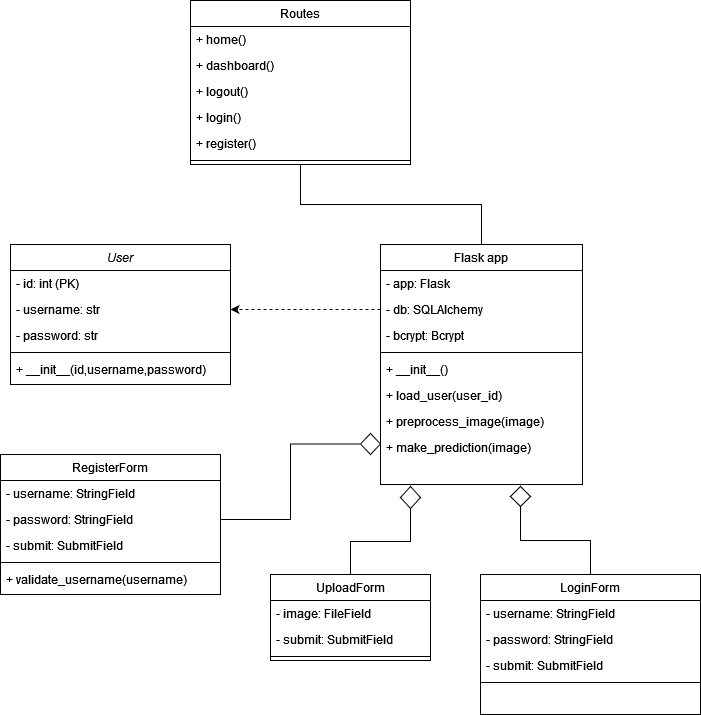

The diagram above was exported from draw.io. Its source (the exported page's mxGraphModel, read from the mxfile embedded in the PNG):
<mxGraphModel dx="880" dy="1639" grid="1" gridSize="10" guides="1" tooltips="1" connect="1" arrows="1" fold="1" page="1" pageScale="1" pageWidth="827" pageHeight="1169" math="0" shadow="0">
  <root>
    <mxCell id="WIyWlLk6GJQsqaUBKTNV-0" />
    <mxCell id="WIyWlLk6GJQsqaUBKTNV-1" parent="WIyWlLk6GJQsqaUBKTNV-0" />
    <mxCell id="zkfFHV4jXpPFQw0GAbJ--0" value="User" style="swimlane;fontStyle=2;align=center;verticalAlign=top;childLayout=stackLayout;horizontal=1;startSize=26;horizontalStack=0;resizeParent=1;resizeLast=0;collapsible=1;marginBottom=0;rounded=0;shadow=0;strokeWidth=1;" parent="WIyWlLk6GJQsqaUBKTNV-1" vertex="1">
      <mxGeometry x="100" y="80" width="220" height="140" as="geometry">
        <mxRectangle x="230" y="140" width="160" height="26" as="alternateBounds" />
      </mxGeometry>
    </mxCell>
    <mxCell id="zkfFHV4jXpPFQw0GAbJ--1" value="- id: int (PK)" style="text;align=left;verticalAlign=top;spacingLeft=4;spacingRight=4;overflow=hidden;rotatable=0;points=[[0,0.5],[1,0.5]];portConstraint=eastwest;" parent="zkfFHV4jXpPFQw0GAbJ--0" vertex="1">
      <mxGeometry y="26" width="220" height="26" as="geometry" />
    </mxCell>
    <mxCell id="zkfFHV4jXpPFQw0GAbJ--2" value="- username: str" style="text;align=left;verticalAlign=top;spacingLeft=4;spacingRight=4;overflow=hidden;rotatable=0;points=[[0,0.5],[1,0.5]];portConstraint=eastwest;rounded=0;shadow=0;html=0;" parent="zkfFHV4jXpPFQw0GAbJ--0" vertex="1">
      <mxGeometry y="52" width="220" height="26" as="geometry" />
    </mxCell>
    <mxCell id="zkfFHV4jXpPFQw0GAbJ--3" value="- password: str" style="text;align=left;verticalAlign=top;spacingLeft=4;spacingRight=4;overflow=hidden;rotatable=0;points=[[0,0.5],[1,0.5]];portConstraint=eastwest;rounded=0;shadow=0;html=0;" parent="zkfFHV4jXpPFQw0GAbJ--0" vertex="1">
      <mxGeometry y="78" width="220" height="26" as="geometry" />
    </mxCell>
    <mxCell id="zkfFHV4jXpPFQw0GAbJ--4" value="" style="line;html=1;strokeWidth=1;align=left;verticalAlign=middle;spacingTop=-1;spacingLeft=3;spacingRight=3;rotatable=0;labelPosition=right;points=[];portConstraint=eastwest;" parent="zkfFHV4jXpPFQw0GAbJ--0" vertex="1">
      <mxGeometry y="104" width="220" height="8" as="geometry" />
    </mxCell>
    <mxCell id="zkfFHV4jXpPFQw0GAbJ--5" value="+ __init__(id,username,password)" style="text;align=left;verticalAlign=top;spacingLeft=4;spacingRight=4;overflow=hidden;rotatable=0;points=[[0,0.5],[1,0.5]];portConstraint=eastwest;" parent="zkfFHV4jXpPFQw0GAbJ--0" vertex="1">
      <mxGeometry y="112" width="220" height="26" as="geometry" />
    </mxCell>
    <mxCell id="zkfFHV4jXpPFQw0GAbJ--6" value="RegisterForm" style="swimlane;fontStyle=0;align=center;verticalAlign=top;childLayout=stackLayout;horizontal=1;startSize=26;horizontalStack=0;resizeParent=1;resizeLast=0;collapsible=1;marginBottom=0;rounded=0;shadow=0;strokeWidth=1;" parent="WIyWlLk6GJQsqaUBKTNV-1" vertex="1">
      <mxGeometry x="90" y="290" width="220" height="140" as="geometry">
        <mxRectangle x="130" y="380" width="160" height="26" as="alternateBounds" />
      </mxGeometry>
    </mxCell>
    <mxCell id="zkfFHV4jXpPFQw0GAbJ--7" value="- username: StringField" style="text;align=left;verticalAlign=top;spacingLeft=4;spacingRight=4;overflow=hidden;rotatable=0;points=[[0,0.5],[1,0.5]];portConstraint=eastwest;" parent="zkfFHV4jXpPFQw0GAbJ--6" vertex="1">
      <mxGeometry y="26" width="220" height="26" as="geometry" />
    </mxCell>
    <mxCell id="zkfFHV4jXpPFQw0GAbJ--8" value="- password: StringField" style="text;align=left;verticalAlign=top;spacingLeft=4;spacingRight=4;overflow=hidden;rotatable=0;points=[[0,0.5],[1,0.5]];portConstraint=eastwest;rounded=0;shadow=0;html=0;" parent="zkfFHV4jXpPFQw0GAbJ--6" vertex="1">
      <mxGeometry y="52" width="220" height="26" as="geometry" />
    </mxCell>
    <mxCell id="qqI_gT-7lpsNrms2-9gt-2" value="- submit: SubmitField" style="text;align=left;verticalAlign=top;spacingLeft=4;spacingRight=4;overflow=hidden;rotatable=0;points=[[0,0.5],[1,0.5]];portConstraint=eastwest;rounded=0;shadow=0;html=0;" vertex="1" parent="zkfFHV4jXpPFQw0GAbJ--6">
      <mxGeometry y="78" width="220" height="26" as="geometry" />
    </mxCell>
    <mxCell id="zkfFHV4jXpPFQw0GAbJ--9" value="" style="line;html=1;strokeWidth=1;align=left;verticalAlign=middle;spacingTop=-1;spacingLeft=3;spacingRight=3;rotatable=0;labelPosition=right;points=[];portConstraint=eastwest;" parent="zkfFHV4jXpPFQw0GAbJ--6" vertex="1">
      <mxGeometry y="104" width="220" height="8" as="geometry" />
    </mxCell>
    <mxCell id="zkfFHV4jXpPFQw0GAbJ--11" value="+ validate_username(username)" style="text;align=left;verticalAlign=top;spacingLeft=4;spacingRight=4;overflow=hidden;rotatable=0;points=[[0,0.5],[1,0.5]];portConstraint=eastwest;" parent="zkfFHV4jXpPFQw0GAbJ--6" vertex="1">
      <mxGeometry y="112" width="220" height="26" as="geometry" />
    </mxCell>
    <mxCell id="qqI_gT-7lpsNrms2-9gt-33" style="edgeStyle=orthogonalEdgeStyle;rounded=0;orthogonalLoop=1;jettySize=auto;html=1;exitX=0.5;exitY=0;exitDx=0;exitDy=0;entryX=0.5;entryY=1;entryDx=0;entryDy=0;endArrow=none;endFill=0;" edge="1" parent="WIyWlLk6GJQsqaUBKTNV-1" source="zkfFHV4jXpPFQw0GAbJ--13" target="qqI_gT-7lpsNrms2-9gt-32">
      <mxGeometry relative="1" as="geometry" />
    </mxCell>
    <mxCell id="zkfFHV4jXpPFQw0GAbJ--13" value="UploadForm" style="swimlane;fontStyle=0;align=center;verticalAlign=top;childLayout=stackLayout;horizontal=1;startSize=26;horizontalStack=0;resizeParent=1;resizeLast=0;collapsible=1;marginBottom=0;rounded=0;shadow=0;strokeWidth=1;" parent="WIyWlLk6GJQsqaUBKTNV-1" vertex="1">
      <mxGeometry x="360" y="410" width="160" height="86" as="geometry">
        <mxRectangle x="340" y="380" width="170" height="26" as="alternateBounds" />
      </mxGeometry>
    </mxCell>
    <mxCell id="zkfFHV4jXpPFQw0GAbJ--14" value="- image: FileField" style="text;align=left;verticalAlign=top;spacingLeft=4;spacingRight=4;overflow=hidden;rotatable=0;points=[[0,0.5],[1,0.5]];portConstraint=eastwest;" parent="zkfFHV4jXpPFQw0GAbJ--13" vertex="1">
      <mxGeometry y="26" width="160" height="26" as="geometry" />
    </mxCell>
    <mxCell id="qqI_gT-7lpsNrms2-9gt-9" value="- submit: SubmitField" style="text;align=left;verticalAlign=top;spacingLeft=4;spacingRight=4;overflow=hidden;rotatable=0;points=[[0,0.5],[1,0.5]];portConstraint=eastwest;" vertex="1" parent="zkfFHV4jXpPFQw0GAbJ--13">
      <mxGeometry y="52" width="160" height="26" as="geometry" />
    </mxCell>
    <mxCell id="zkfFHV4jXpPFQw0GAbJ--15" value="" style="line;html=1;strokeWidth=1;align=left;verticalAlign=middle;spacingTop=-1;spacingLeft=3;spacingRight=3;rotatable=0;labelPosition=right;points=[];portConstraint=eastwest;" parent="zkfFHV4jXpPFQw0GAbJ--13" vertex="1">
      <mxGeometry y="78" width="160" height="8" as="geometry" />
    </mxCell>
    <mxCell id="qqI_gT-7lpsNrms2-9gt-18" style="rounded=0;orthogonalLoop=1;jettySize=auto;html=1;exitX=0.5;exitY=0;exitDx=0;exitDy=0;entryX=0.5;entryY=1;entryDx=0;entryDy=0;edgeStyle=orthogonalEdgeStyle;endArrow=none;endFill=0;" edge="1" parent="WIyWlLk6GJQsqaUBKTNV-1" source="zkfFHV4jXpPFQw0GAbJ--17" target="qqI_gT-7lpsNrms2-9gt-10">
      <mxGeometry relative="1" as="geometry" />
    </mxCell>
    <mxCell id="zkfFHV4jXpPFQw0GAbJ--17" value="Flask app" style="swimlane;fontStyle=0;align=center;verticalAlign=top;childLayout=stackLayout;horizontal=1;startSize=26;horizontalStack=0;resizeParent=1;resizeLast=0;collapsible=1;marginBottom=0;rounded=0;shadow=0;strokeWidth=1;" parent="WIyWlLk6GJQsqaUBKTNV-1" vertex="1">
      <mxGeometry x="470" y="80" width="202" height="240" as="geometry">
        <mxRectangle x="550" y="140" width="160" height="26" as="alternateBounds" />
      </mxGeometry>
    </mxCell>
    <mxCell id="zkfFHV4jXpPFQw0GAbJ--18" value="- app: Flask" style="text;align=left;verticalAlign=top;spacingLeft=4;spacingRight=4;overflow=hidden;rotatable=0;points=[[0,0.5],[1,0.5]];portConstraint=eastwest;" parent="zkfFHV4jXpPFQw0GAbJ--17" vertex="1">
      <mxGeometry y="26" width="202" height="26" as="geometry" />
    </mxCell>
    <mxCell id="zkfFHV4jXpPFQw0GAbJ--19" value="- db: SQLAlchemy" style="text;align=left;verticalAlign=top;spacingLeft=4;spacingRight=4;overflow=hidden;rotatable=0;points=[[0,0.5],[1,0.5]];portConstraint=eastwest;rounded=0;shadow=0;html=0;" parent="zkfFHV4jXpPFQw0GAbJ--17" vertex="1">
      <mxGeometry y="52" width="202" height="26" as="geometry" />
    </mxCell>
    <mxCell id="zkfFHV4jXpPFQw0GAbJ--20" value="- bcrypt: Bcrypt" style="text;align=left;verticalAlign=top;spacingLeft=4;spacingRight=4;overflow=hidden;rotatable=0;points=[[0,0.5],[1,0.5]];portConstraint=eastwest;rounded=0;shadow=0;html=0;" parent="zkfFHV4jXpPFQw0GAbJ--17" vertex="1">
      <mxGeometry y="78" width="202" height="26" as="geometry" />
    </mxCell>
    <mxCell id="zkfFHV4jXpPFQw0GAbJ--23" value="" style="line;html=1;strokeWidth=1;align=left;verticalAlign=middle;spacingTop=-1;spacingLeft=3;spacingRight=3;rotatable=0;labelPosition=right;points=[];portConstraint=eastwest;" parent="zkfFHV4jXpPFQw0GAbJ--17" vertex="1">
      <mxGeometry y="104" width="202" height="8" as="geometry" />
    </mxCell>
    <mxCell id="zkfFHV4jXpPFQw0GAbJ--24" value="+ __init__()" style="text;align=left;verticalAlign=top;spacingLeft=4;spacingRight=4;overflow=hidden;rotatable=0;points=[[0,0.5],[1,0.5]];portConstraint=eastwest;" parent="zkfFHV4jXpPFQw0GAbJ--17" vertex="1">
      <mxGeometry y="112" width="202" height="26" as="geometry" />
    </mxCell>
    <mxCell id="zkfFHV4jXpPFQw0GAbJ--25" value="+ load_user(user_id)" style="text;align=left;verticalAlign=top;spacingLeft=4;spacingRight=4;overflow=hidden;rotatable=0;points=[[0,0.5],[1,0.5]];portConstraint=eastwest;" parent="zkfFHV4jXpPFQw0GAbJ--17" vertex="1">
      <mxGeometry y="138" width="202" height="26" as="geometry" />
    </mxCell>
    <mxCell id="qqI_gT-7lpsNrms2-9gt-0" value="+ preprocess_image(image)" style="text;align=left;verticalAlign=top;spacingLeft=4;spacingRight=4;overflow=hidden;rotatable=0;points=[[0,0.5],[1,0.5]];portConstraint=eastwest;" vertex="1" parent="zkfFHV4jXpPFQw0GAbJ--17">
      <mxGeometry y="164" width="202" height="26" as="geometry" />
    </mxCell>
    <mxCell id="qqI_gT-7lpsNrms2-9gt-27" value="+ make_prediction(image)" style="text;align=left;verticalAlign=top;spacingLeft=4;spacingRight=4;overflow=hidden;rotatable=0;points=[[0,0.5],[1,0.5]];portConstraint=eastwest;" vertex="1" parent="zkfFHV4jXpPFQw0GAbJ--17">
      <mxGeometry y="190" width="202" height="50" as="geometry" />
    </mxCell>
    <mxCell id="qqI_gT-7lpsNrms2-9gt-35" style="edgeStyle=orthogonalEdgeStyle;rounded=0;orthogonalLoop=1;jettySize=auto;html=1;exitX=0.5;exitY=0;exitDx=0;exitDy=0;entryX=0.5;entryY=1;entryDx=0;entryDy=0;endArrow=none;endFill=0;" edge="1" parent="WIyWlLk6GJQsqaUBKTNV-1" source="qqI_gT-7lpsNrms2-9gt-3" target="qqI_gT-7lpsNrms2-9gt-34">
      <mxGeometry relative="1" as="geometry" />
    </mxCell>
    <mxCell id="qqI_gT-7lpsNrms2-9gt-3" value="LoginForm" style="swimlane;fontStyle=0;align=center;verticalAlign=top;childLayout=stackLayout;horizontal=1;startSize=26;horizontalStack=0;resizeParent=1;resizeLast=0;collapsible=1;marginBottom=0;rounded=0;shadow=0;strokeWidth=1;" vertex="1" parent="WIyWlLk6GJQsqaUBKTNV-1">
      <mxGeometry x="570" y="410" width="220" height="140" as="geometry">
        <mxRectangle x="130" y="380" width="160" height="26" as="alternateBounds" />
      </mxGeometry>
    </mxCell>
    <mxCell id="qqI_gT-7lpsNrms2-9gt-4" value="- username: StringField" style="text;align=left;verticalAlign=top;spacingLeft=4;spacingRight=4;overflow=hidden;rotatable=0;points=[[0,0.5],[1,0.5]];portConstraint=eastwest;" vertex="1" parent="qqI_gT-7lpsNrms2-9gt-3">
      <mxGeometry y="26" width="220" height="26" as="geometry" />
    </mxCell>
    <mxCell id="qqI_gT-7lpsNrms2-9gt-5" value="- password: StringField" style="text;align=left;verticalAlign=top;spacingLeft=4;spacingRight=4;overflow=hidden;rotatable=0;points=[[0,0.5],[1,0.5]];portConstraint=eastwest;rounded=0;shadow=0;html=0;" vertex="1" parent="qqI_gT-7lpsNrms2-9gt-3">
      <mxGeometry y="52" width="220" height="26" as="geometry" />
    </mxCell>
    <mxCell id="qqI_gT-7lpsNrms2-9gt-6" value="- submit: SubmitField" style="text;align=left;verticalAlign=top;spacingLeft=4;spacingRight=4;overflow=hidden;rotatable=0;points=[[0,0.5],[1,0.5]];portConstraint=eastwest;rounded=0;shadow=0;html=0;" vertex="1" parent="qqI_gT-7lpsNrms2-9gt-3">
      <mxGeometry y="78" width="220" height="26" as="geometry" />
    </mxCell>
    <mxCell id="qqI_gT-7lpsNrms2-9gt-7" value="" style="line;html=1;strokeWidth=1;align=left;verticalAlign=middle;spacingTop=-1;spacingLeft=3;spacingRight=3;rotatable=0;labelPosition=right;points=[];portConstraint=eastwest;" vertex="1" parent="qqI_gT-7lpsNrms2-9gt-3">
      <mxGeometry y="104" width="220" height="8" as="geometry" />
    </mxCell>
    <mxCell id="qqI_gT-7lpsNrms2-9gt-10" value="Routes" style="swimlane;fontStyle=0;align=center;verticalAlign=top;childLayout=stackLayout;horizontal=1;startSize=26;horizontalStack=0;resizeParent=1;resizeLast=0;collapsible=1;marginBottom=0;rounded=0;shadow=0;strokeWidth=1;" vertex="1" parent="WIyWlLk6GJQsqaUBKTNV-1">
      <mxGeometry x="280" y="-164" width="220" height="164" as="geometry">
        <mxRectangle x="130" y="380" width="160" height="26" as="alternateBounds" />
      </mxGeometry>
    </mxCell>
    <mxCell id="qqI_gT-7lpsNrms2-9gt-11" value="+ home()" style="text;align=left;verticalAlign=top;spacingLeft=4;spacingRight=4;overflow=hidden;rotatable=0;points=[[0,0.5],[1,0.5]];portConstraint=eastwest;" vertex="1" parent="qqI_gT-7lpsNrms2-9gt-10">
      <mxGeometry y="26" width="220" height="26" as="geometry" />
    </mxCell>
    <mxCell id="qqI_gT-7lpsNrms2-9gt-12" value="+ dashboard()" style="text;align=left;verticalAlign=top;spacingLeft=4;spacingRight=4;overflow=hidden;rotatable=0;points=[[0,0.5],[1,0.5]];portConstraint=eastwest;rounded=0;shadow=0;html=0;" vertex="1" parent="qqI_gT-7lpsNrms2-9gt-10">
      <mxGeometry y="52" width="220" height="26" as="geometry" />
    </mxCell>
    <mxCell id="qqI_gT-7lpsNrms2-9gt-13" value="+ logout()" style="text;align=left;verticalAlign=top;spacingLeft=4;spacingRight=4;overflow=hidden;rotatable=0;points=[[0,0.5],[1,0.5]];portConstraint=eastwest;rounded=0;shadow=0;html=0;" vertex="1" parent="qqI_gT-7lpsNrms2-9gt-10">
      <mxGeometry y="78" width="220" height="26" as="geometry" />
    </mxCell>
    <mxCell id="qqI_gT-7lpsNrms2-9gt-15" value="+ login()" style="text;align=left;verticalAlign=top;spacingLeft=4;spacingRight=4;overflow=hidden;rotatable=0;points=[[0,0.5],[1,0.5]];portConstraint=eastwest;rounded=0;shadow=0;html=0;" vertex="1" parent="qqI_gT-7lpsNrms2-9gt-10">
      <mxGeometry y="104" width="220" height="26" as="geometry" />
    </mxCell>
    <mxCell id="qqI_gT-7lpsNrms2-9gt-16" value="+ register()" style="text;align=left;verticalAlign=top;spacingLeft=4;spacingRight=4;overflow=hidden;rotatable=0;points=[[0,0.5],[1,0.5]];portConstraint=eastwest;rounded=0;shadow=0;html=0;" vertex="1" parent="qqI_gT-7lpsNrms2-9gt-10">
      <mxGeometry y="130" width="220" height="26" as="geometry" />
    </mxCell>
    <mxCell id="qqI_gT-7lpsNrms2-9gt-14" value="" style="line;html=1;strokeWidth=1;align=left;verticalAlign=middle;spacingTop=-1;spacingLeft=3;spacingRight=3;rotatable=0;labelPosition=right;points=[];portConstraint=eastwest;" vertex="1" parent="qqI_gT-7lpsNrms2-9gt-10">
      <mxGeometry y="156" width="220" height="8" as="geometry" />
    </mxCell>
    <mxCell id="qqI_gT-7lpsNrms2-9gt-22" style="edgeStyle=orthogonalEdgeStyle;rounded=0;orthogonalLoop=1;jettySize=auto;html=1;exitX=0;exitY=0.5;exitDx=0;exitDy=0;entryX=1;entryY=0.5;entryDx=0;entryDy=0;dashed=1;" edge="1" parent="WIyWlLk6GJQsqaUBKTNV-1" source="zkfFHV4jXpPFQw0GAbJ--19" target="zkfFHV4jXpPFQw0GAbJ--2">
      <mxGeometry relative="1" as="geometry" />
    </mxCell>
    <mxCell id="qqI_gT-7lpsNrms2-9gt-23" value="" style="rhombus;whiteSpace=wrap;html=1;direction=west;" vertex="1" parent="WIyWlLk6GJQsqaUBKTNV-1">
      <mxGeometry x="450" y="269" width="20" height="21" as="geometry" />
    </mxCell>
    <mxCell id="qqI_gT-7lpsNrms2-9gt-26" style="edgeStyle=orthogonalEdgeStyle;rounded=0;orthogonalLoop=1;jettySize=auto;html=1;exitX=1;exitY=0.5;exitDx=0;exitDy=0;entryX=1;entryY=0.5;entryDx=0;entryDy=0;endArrow=none;endFill=0;" edge="1" parent="WIyWlLk6GJQsqaUBKTNV-1" source="zkfFHV4jXpPFQw0GAbJ--8" target="qqI_gT-7lpsNrms2-9gt-23">
      <mxGeometry relative="1" as="geometry" />
    </mxCell>
    <mxCell id="qqI_gT-7lpsNrms2-9gt-32" value="" style="rhombus;whiteSpace=wrap;html=1;" vertex="1" parent="WIyWlLk6GJQsqaUBKTNV-1">
      <mxGeometry x="490" y="322" width="20" height="22" as="geometry" />
    </mxCell>
    <mxCell id="qqI_gT-7lpsNrms2-9gt-34" value="" style="rhombus;whiteSpace=wrap;html=1;" vertex="1" parent="WIyWlLk6GJQsqaUBKTNV-1">
      <mxGeometry x="600" y="322" width="20" height="20" as="geometry" />
    </mxCell>
  </root>
</mxGraphModel>